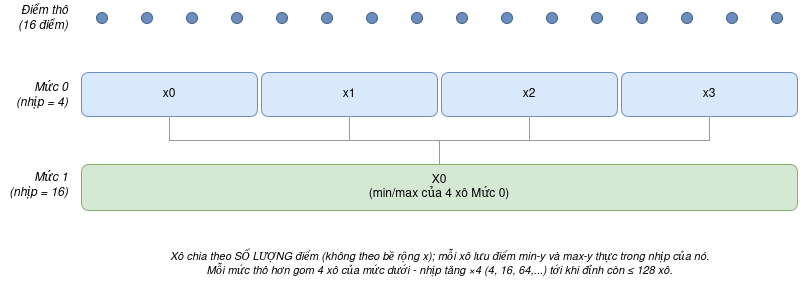

The diagram above was exported from draw.io. Its source (the exported page's mxGraphModel, read from the mxfile embedded in the PNG):
<mxGraphModel dx="1217" dy="761" grid="0" gridSize="10" guides="1" tooltips="1" connect="1" arrows="1" fold="1" page="1" pageScale="1" pageWidth="900" pageHeight="360" math="0" shadow="0" adaptiveColors="auto">
  <root>
    <mxCell id="0" />
    <mxCell id="1" parent="0" />
    <mxCell id="2" parent="1" style="text;html=1;align=right;verticalAlign=middle;fontSize=12;fontStyle=2;" value="Điểm thô&#10;(16 điểm)" vertex="1">
      <mxGeometry height="34" width="59" x="61" y="48" as="geometry" />
    </mxCell>
    <mxCell id="3" parent="1" style="text;html=1;align=right;verticalAlign=middle;fontSize=12;fontStyle=2;" value="Mức 0&#10;(nhịp = 4)" vertex="1">
      <mxGeometry height="40" width="57" x="63" y="122" as="geometry" />
    </mxCell>
    <mxCell id="4" parent="1" style="text;html=1;align=right;verticalAlign=middle;fontSize=12;fontStyle=2;" value="Mức 1&#10;(nhịp = 16)" vertex="1">
      <mxGeometry height="40" width="69" x="51" y="212" as="geometry" />
    </mxCell>
    <mxCell id="5" parent="1" style="ellipse;whiteSpace=wrap;html=1;fillColor=#6c8ebf;strokeColor=#3c5a80;" value="" vertex="1">
      <mxGeometry height="11" width="11" x="147" y="60" as="geometry" />
    </mxCell>
    <mxCell id="6" parent="1" style="ellipse;whiteSpace=wrap;html=1;fillColor=#6c8ebf;strokeColor=#3c5a80;" value="" vertex="1">
      <mxGeometry height="11" width="11" x="192" y="60" as="geometry" />
    </mxCell>
    <mxCell id="7" parent="1" style="ellipse;whiteSpace=wrap;html=1;fillColor=#6c8ebf;strokeColor=#3c5a80;" value="" vertex="1">
      <mxGeometry height="11" width="11" x="237" y="60" as="geometry" />
    </mxCell>
    <mxCell id="8" parent="1" style="ellipse;whiteSpace=wrap;html=1;fillColor=#6c8ebf;strokeColor=#3c5a80;" value="" vertex="1">
      <mxGeometry height="11" width="11" x="282" y="60" as="geometry" />
    </mxCell>
    <mxCell id="9" parent="1" style="ellipse;whiteSpace=wrap;html=1;fillColor=#6c8ebf;strokeColor=#3c5a80;" value="" vertex="1">
      <mxGeometry height="11" width="11" x="327" y="60" as="geometry" />
    </mxCell>
    <mxCell id="10" parent="1" style="ellipse;whiteSpace=wrap;html=1;fillColor=#6c8ebf;strokeColor=#3c5a80;" value="" vertex="1">
      <mxGeometry height="11" width="11" x="372" y="60" as="geometry" />
    </mxCell>
    <mxCell id="11" parent="1" style="ellipse;whiteSpace=wrap;html=1;fillColor=#6c8ebf;strokeColor=#3c5a80;" value="" vertex="1">
      <mxGeometry height="11" width="11" x="417" y="60" as="geometry" />
    </mxCell>
    <mxCell id="12" parent="1" style="ellipse;whiteSpace=wrap;html=1;fillColor=#6c8ebf;strokeColor=#3c5a80;" value="" vertex="1">
      <mxGeometry height="11" width="11" x="462" y="60" as="geometry" />
    </mxCell>
    <mxCell id="13" parent="1" style="ellipse;whiteSpace=wrap;html=1;fillColor=#6c8ebf;strokeColor=#3c5a80;" value="" vertex="1">
      <mxGeometry height="11" width="11" x="507" y="60" as="geometry" />
    </mxCell>
    <mxCell id="14" parent="1" style="ellipse;whiteSpace=wrap;html=1;fillColor=#6c8ebf;strokeColor=#3c5a80;" value="" vertex="1">
      <mxGeometry height="11" width="11" x="552" y="60" as="geometry" />
    </mxCell>
    <mxCell id="15" parent="1" style="ellipse;whiteSpace=wrap;html=1;fillColor=#6c8ebf;strokeColor=#3c5a80;" value="" vertex="1">
      <mxGeometry height="11" width="11" x="597" y="60" as="geometry" />
    </mxCell>
    <mxCell id="16" parent="1" style="ellipse;whiteSpace=wrap;html=1;fillColor=#6c8ebf;strokeColor=#3c5a80;" value="" vertex="1">
      <mxGeometry height="11" width="11" x="642" y="60" as="geometry" />
    </mxCell>
    <mxCell id="17" parent="1" style="ellipse;whiteSpace=wrap;html=1;fillColor=#6c8ebf;strokeColor=#3c5a80;" value="" vertex="1">
      <mxGeometry height="11" width="11" x="687" y="60" as="geometry" />
    </mxCell>
    <mxCell id="18" parent="1" style="ellipse;whiteSpace=wrap;html=1;fillColor=#6c8ebf;strokeColor=#3c5a80;" value="" vertex="1">
      <mxGeometry height="11" width="11" x="732" y="60" as="geometry" />
    </mxCell>
    <mxCell id="19" parent="1" style="ellipse;whiteSpace=wrap;html=1;fillColor=#6c8ebf;strokeColor=#3c5a80;" value="" vertex="1">
      <mxGeometry height="11" width="11" x="777" y="60" as="geometry" />
    </mxCell>
    <mxCell id="20" parent="1" style="ellipse;whiteSpace=wrap;html=1;fillColor=#6c8ebf;strokeColor=#3c5a80;" value="" vertex="1">
      <mxGeometry height="11" width="11" x="822" y="60" as="geometry" />
    </mxCell>
    <mxCell id="21" parent="1" style="rounded=1;whiteSpace=wrap;html=1;fillColor=#dae8fc;strokeColor=#6c8ebf;fontSize=12;" value="x0" vertex="1">
      <mxGeometry height="44" width="176" x="132" y="120" as="geometry" />
    </mxCell>
    <mxCell id="22" parent="1" style="rounded=1;whiteSpace=wrap;html=1;fillColor=#dae8fc;strokeColor=#6c8ebf;fontSize=12;" value="x1" vertex="1">
      <mxGeometry height="44" width="176" x="312" y="120" as="geometry" />
    </mxCell>
    <mxCell id="23" parent="1" style="rounded=1;whiteSpace=wrap;html=1;fillColor=#dae8fc;strokeColor=#6c8ebf;fontSize=12;" value="x2" vertex="1">
      <mxGeometry height="44" width="176" x="492" y="120" as="geometry" />
    </mxCell>
    <mxCell id="24" parent="1" style="rounded=1;whiteSpace=wrap;html=1;fillColor=#dae8fc;strokeColor=#6c8ebf;fontSize=12;" value="x3" vertex="1">
      <mxGeometry height="44" width="176" x="672" y="120" as="geometry" />
    </mxCell>
    <mxCell id="25" parent="1" style="rounded=1;whiteSpace=wrap;html=1;fillColor=#d5e8d4;strokeColor=#82b366;fontSize=12;" value="X0&#10;(min/max của 4 xô Mức 0)" vertex="1">
      <mxGeometry height="46" width="716" x="132" y="212" as="geometry" />
    </mxCell>
    <mxCell id="26" edge="1" parent="1" source="21" style="edgeStyle=orthogonalEdgeStyle;rounded=0;html=1;endArrow=none;strokeColor=#999999;" target="25">
      <mxGeometry relative="1" as="geometry" />
    </mxCell>
    <mxCell id="27" edge="1" parent="1" source="22" style="edgeStyle=orthogonalEdgeStyle;rounded=0;html=1;endArrow=none;strokeColor=#999999;" target="25">
      <mxGeometry relative="1" as="geometry" />
    </mxCell>
    <mxCell id="28" edge="1" parent="1" source="23" style="edgeStyle=orthogonalEdgeStyle;rounded=0;html=1;endArrow=none;strokeColor=#999999;" target="25">
      <mxGeometry relative="1" as="geometry" />
    </mxCell>
    <mxCell id="29" edge="1" parent="1" source="24" style="edgeStyle=orthogonalEdgeStyle;rounded=0;html=1;endArrow=none;strokeColor=#999999;" target="25">
      <mxGeometry relative="1" as="geometry" />
    </mxCell>
    <mxCell id="30" parent="1" style="text;html=1;align=center;verticalAlign=middle;fontSize=11;fontStyle=2;" value="Xô chia theo SỐ LƯỢNG điểm (không theo bề rộng x); mỗi xô lưu điểm min-y và max-y thực trong nhịp của nó.&#10;Mỗi mức thô hơn gom 4 xô của mức dưới - nhịp tăng ×4 (4, 16, 64,...) tới khi đỉnh còn ≤ 128 xô." vertex="1">
      <mxGeometry height="46" width="740" x="120" y="288" as="geometry" />
    </mxCell>
  </root>
</mxGraphModel>